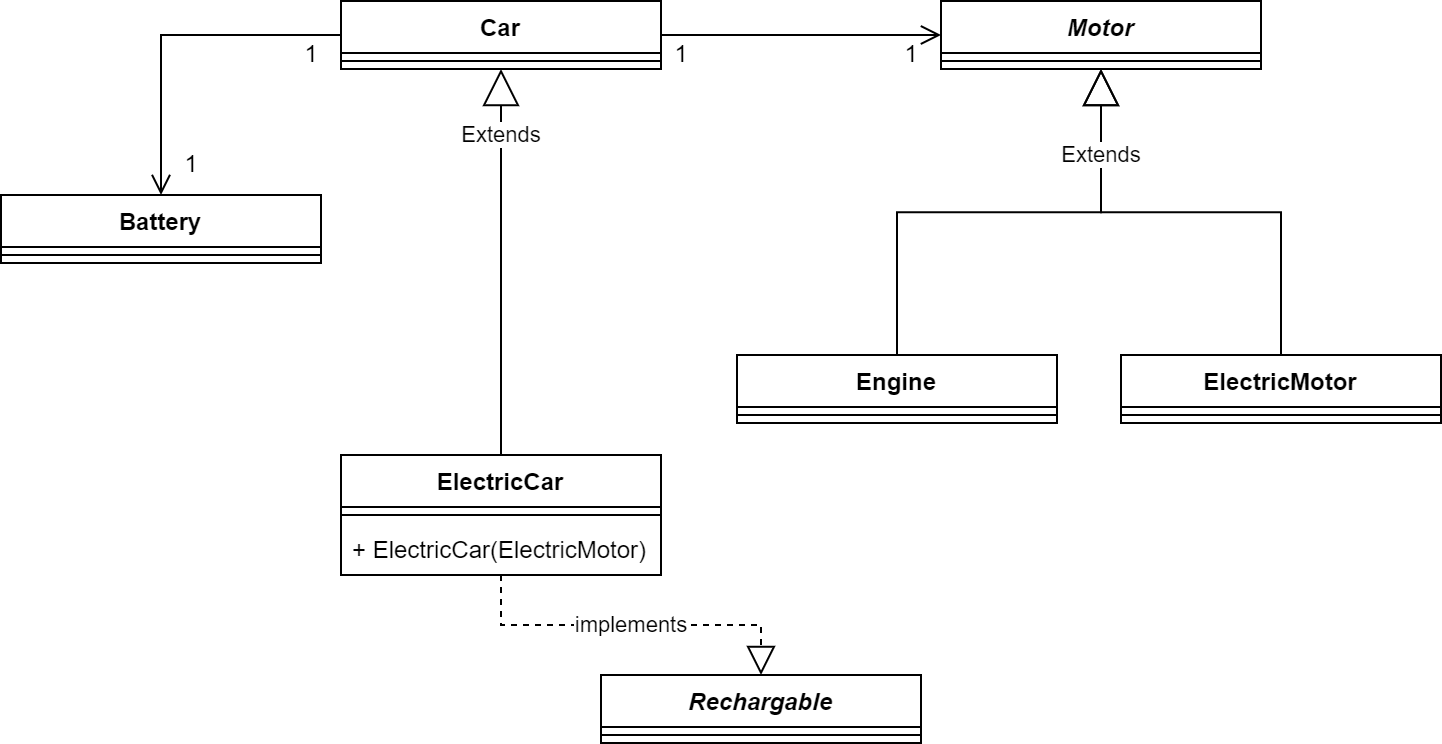

The diagram above was exported from draw.io. Its source (the exported page's mxGraphModel, read from the mxfile embedded in the PNG):
<mxGraphModel dx="1564" dy="900" grid="1" gridSize="10" guides="1" tooltips="1" connect="1" arrows="1" fold="1" page="1" pageScale="1" pageWidth="850" pageHeight="1100" math="0" shadow="0">
  <root>
    <mxCell id="0" />
    <mxCell id="1" parent="0" />
    <mxCell id="2" value="Car" style="swimlane;fontStyle=1;align=center;verticalAlign=top;childLayout=stackLayout;horizontal=1;startSize=26;horizontalStack=0;resizeParent=1;resizeParentMax=0;resizeLast=0;collapsible=1;marginBottom=0;" vertex="1" parent="1">
      <mxGeometry x="170" y="13" width="160" height="34" as="geometry" />
    </mxCell>
    <mxCell id="3" value="" style="line;strokeWidth=1;fillColor=none;align=left;verticalAlign=middle;spacingTop=-1;spacingLeft=3;spacingRight=3;rotatable=0;labelPosition=right;points=[];portConstraint=eastwest;" vertex="1" parent="2">
      <mxGeometry y="26" width="160" height="8" as="geometry" />
    </mxCell>
    <mxCell id="4" value="Engine&#10;" style="swimlane;fontStyle=1;align=center;verticalAlign=top;childLayout=stackLayout;horizontal=1;startSize=26;horizontalStack=0;resizeParent=1;resizeParentMax=0;resizeLast=0;collapsible=1;marginBottom=0;" vertex="1" parent="1">
      <mxGeometry x="368" y="190" width="160" height="34" as="geometry" />
    </mxCell>
    <mxCell id="5" value="" style="line;strokeWidth=1;fillColor=none;align=left;verticalAlign=middle;spacingTop=-1;spacingLeft=3;spacingRight=3;rotatable=0;labelPosition=right;points=[];portConstraint=eastwest;" vertex="1" parent="4">
      <mxGeometry y="26" width="160" height="8" as="geometry" />
    </mxCell>
    <mxCell id="6" value="ElectricMotor" style="swimlane;fontStyle=1;align=center;verticalAlign=top;childLayout=stackLayout;horizontal=1;startSize=26;horizontalStack=0;resizeParent=1;resizeParentMax=0;resizeLast=0;collapsible=1;marginBottom=0;" vertex="1" parent="1">
      <mxGeometry x="560" y="190" width="160" height="34" as="geometry" />
    </mxCell>
    <mxCell id="7" value="" style="line;strokeWidth=1;fillColor=none;align=left;verticalAlign=middle;spacingTop=-1;spacingLeft=3;spacingRight=3;rotatable=0;labelPosition=right;points=[];portConstraint=eastwest;" vertex="1" parent="6">
      <mxGeometry y="26" width="160" height="8" as="geometry" />
    </mxCell>
    <mxCell id="8" value="" style="endArrow=block;endSize=16;endFill=0;html=1;rounded=0;edgeStyle=orthogonalEdgeStyle;" edge="1" source="6" target="9" parent="1">
      <mxGeometry width="160" relative="1" as="geometry">
        <mxPoint x="345" y="310" as="sourcePoint" />
        <mxPoint x="345" y="216" as="targetPoint" />
      </mxGeometry>
    </mxCell>
    <mxCell id="9" value="Motor" style="swimlane;fontStyle=3;align=center;verticalAlign=top;childLayout=stackLayout;horizontal=1;startSize=26;horizontalStack=0;resizeParent=1;resizeParentMax=0;resizeLast=0;collapsible=1;marginBottom=0;" vertex="1" parent="1">
      <mxGeometry x="470" y="13" width="160" height="34" as="geometry" />
    </mxCell>
    <mxCell id="10" value="" style="line;strokeWidth=1;fillColor=none;align=left;verticalAlign=middle;spacingTop=-1;spacingLeft=3;spacingRight=3;rotatable=0;labelPosition=right;points=[];portConstraint=eastwest;" vertex="1" parent="9">
      <mxGeometry y="26" width="160" height="8" as="geometry" />
    </mxCell>
    <mxCell id="11" value="Battery" style="swimlane;fontStyle=1;align=center;verticalAlign=top;childLayout=stackLayout;horizontal=1;startSize=26;horizontalStack=0;resizeParent=1;resizeParentMax=0;resizeLast=0;collapsible=1;marginBottom=0;" vertex="1" parent="1">
      <mxGeometry y="110" width="160" height="34" as="geometry" />
    </mxCell>
    <mxCell id="12" value="" style="line;strokeWidth=1;fillColor=none;align=left;verticalAlign=middle;spacingTop=-1;spacingLeft=3;spacingRight=3;rotatable=0;labelPosition=right;points=[];portConstraint=eastwest;" vertex="1" parent="11">
      <mxGeometry y="26" width="160" height="8" as="geometry" />
    </mxCell>
    <mxCell id="13" value="Extends" style="endArrow=block;endSize=16;endFill=0;html=1;rounded=0;edgeStyle=orthogonalEdgeStyle;" edge="1" source="4" target="9" parent="1">
      <mxGeometry x="0.649" width="160" relative="1" as="geometry">
        <mxPoint x="650" y="200" as="sourcePoint" />
        <mxPoint x="560" y="57" as="targetPoint" />
        <mxPoint as="offset" />
      </mxGeometry>
    </mxCell>
    <mxCell id="14" value="" style="endArrow=open;startArrow=none;endFill=0;startFill=0;endSize=8;html=1;verticalAlign=bottom;labelBackgroundColor=none;strokeWidth=1;rounded=0;" edge="1" source="2" target="9" parent="1">
      <mxGeometry width="160" relative="1" as="geometry">
        <mxPoint x="360" y="130" as="sourcePoint" />
        <mxPoint x="520" y="130" as="targetPoint" />
      </mxGeometry>
    </mxCell>
    <mxCell id="15" value="1" style="text;html=1;align=center;verticalAlign=middle;resizable=0;points=[];autosize=1;strokeColor=none;fillColor=none;" vertex="1" parent="1">
      <mxGeometry x="325" y="25" width="30" height="30" as="geometry" />
    </mxCell>
    <mxCell id="16" value="1" style="text;html=1;align=center;verticalAlign=middle;resizable=0;points=[];autosize=1;strokeColor=none;fillColor=none;" vertex="1" parent="1">
      <mxGeometry x="440" y="25" width="30" height="30" as="geometry" />
    </mxCell>
    <mxCell id="17" value="" style="endArrow=open;startArrow=none;endFill=0;startFill=0;endSize=8;html=1;verticalAlign=bottom;labelBackgroundColor=none;strokeWidth=1;rounded=0;edgeStyle=orthogonalEdgeStyle;" edge="1" source="2" target="11" parent="1">
      <mxGeometry width="160" relative="1" as="geometry">
        <mxPoint x="340" y="40" as="sourcePoint" />
        <mxPoint x="480" y="40" as="targetPoint" />
        <Array as="points">
          <mxPoint x="80" y="30" />
        </Array>
      </mxGeometry>
    </mxCell>
    <mxCell id="18" value="1" style="text;html=1;align=center;verticalAlign=middle;resizable=0;points=[];autosize=1;strokeColor=none;fillColor=none;" vertex="1" parent="1">
      <mxGeometry x="140" y="25" width="30" height="30" as="geometry" />
    </mxCell>
    <mxCell id="19" value="1" style="text;html=1;align=center;verticalAlign=middle;resizable=0;points=[];autosize=1;strokeColor=none;fillColor=none;" vertex="1" parent="1">
      <mxGeometry x="80" y="80" width="30" height="30" as="geometry" />
    </mxCell>
    <mxCell id="20" value="ElectricCar" style="swimlane;fontStyle=1;align=center;verticalAlign=top;childLayout=stackLayout;horizontal=1;startSize=26;horizontalStack=0;resizeParent=1;resizeParentMax=0;resizeLast=0;collapsible=1;marginBottom=0;" vertex="1" parent="1">
      <mxGeometry x="170" y="240" width="160" height="60" as="geometry" />
    </mxCell>
    <mxCell id="21" value="" style="line;strokeWidth=1;fillColor=none;align=left;verticalAlign=middle;spacingTop=-1;spacingLeft=3;spacingRight=3;rotatable=0;labelPosition=right;points=[];portConstraint=eastwest;" vertex="1" parent="20">
      <mxGeometry y="26" width="160" height="8" as="geometry" />
    </mxCell>
    <mxCell id="22" value="+ ElectricCar(ElectricMotor)" style="text;strokeColor=none;fillColor=none;align=left;verticalAlign=top;spacingLeft=4;spacingRight=4;overflow=hidden;rotatable=0;points=[[0,0.5],[1,0.5]];portConstraint=eastwest;" vertex="1" parent="20">
      <mxGeometry y="34" width="160" height="26" as="geometry" />
    </mxCell>
    <mxCell id="23" value="Rechargable" style="swimlane;fontStyle=3;align=center;verticalAlign=top;childLayout=stackLayout;horizontal=1;startSize=26;horizontalStack=0;resizeParent=1;resizeParentMax=0;resizeLast=0;collapsible=1;marginBottom=0;" vertex="1" parent="1">
      <mxGeometry x="300" y="350" width="160" height="34" as="geometry" />
    </mxCell>
    <mxCell id="24" value="" style="line;strokeWidth=1;fillColor=none;align=left;verticalAlign=middle;spacingTop=-1;spacingLeft=3;spacingRight=3;rotatable=0;labelPosition=right;points=[];portConstraint=eastwest;" vertex="1" parent="23">
      <mxGeometry y="26" width="160" height="8" as="geometry" />
    </mxCell>
    <mxCell id="25" value="implements" style="endArrow=block;dashed=1;endFill=0;endSize=12;html=1;rounded=0;edgeStyle=orthogonalEdgeStyle;" edge="1" source="20" target="23" parent="1">
      <mxGeometry width="160" relative="1" as="geometry">
        <mxPoint x="330" y="230" as="sourcePoint" />
        <mxPoint x="490" y="230" as="targetPoint" />
      </mxGeometry>
    </mxCell>
    <mxCell id="26" value="Extends" style="endArrow=block;endSize=16;endFill=0;html=1;rounded=0;edgeStyle=orthogonalEdgeStyle;" edge="1" source="20" target="2" parent="1">
      <mxGeometry x="0.649" width="160" relative="1" as="geometry">
        <mxPoint x="458" y="199.9999999999999" as="sourcePoint" />
        <mxPoint x="560.0000000000002" y="57" as="targetPoint" />
        <mxPoint as="offset" />
      </mxGeometry>
    </mxCell>
  </root>
</mxGraphModel>